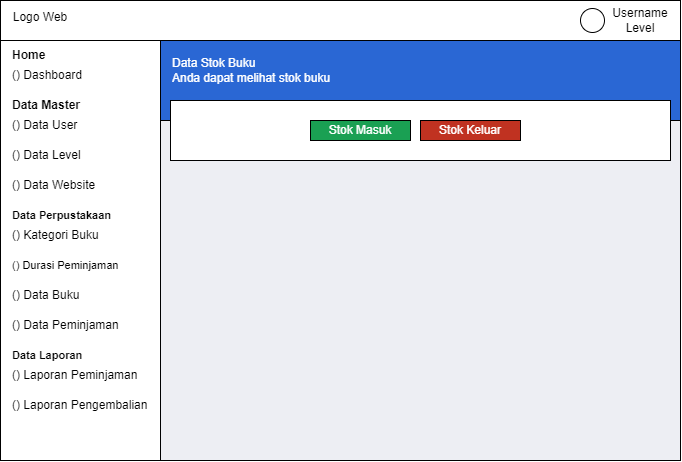

The diagram above was exported from draw.io. Its source (the exported page's mxGraphModel, read from the mxfile embedded in the PNG):
<mxGraphModel dx="1035" dy="541" grid="1" gridSize="10" guides="1" tooltips="1" connect="1" arrows="1" fold="1" page="1" pageScale="1" pageWidth="850" pageHeight="1100" math="0" shadow="0">
  <root>
    <mxCell id="0" />
    <mxCell id="1" parent="0" />
    <mxCell id="AGyUnpP5Cd7UhF6VA91P-1" value="" style="rounded=0;whiteSpace=wrap;html=1;fontSize=11;fillColor=#edeef3;" vertex="1" parent="1">
      <mxGeometry x="170" y="160" width="530" height="340" as="geometry" />
    </mxCell>
    <mxCell id="AGyUnpP5Cd7UhF6VA91P-2" value="" style="rounded=0;whiteSpace=wrap;html=1;" vertex="1" parent="1">
      <mxGeometry x="20" y="40" width="160" height="460" as="geometry" />
    </mxCell>
    <mxCell id="AGyUnpP5Cd7UhF6VA91P-3" value="" style="rounded=0;whiteSpace=wrap;html=1;" vertex="1" parent="1">
      <mxGeometry x="20" y="40" width="680" height="40" as="geometry" />
    </mxCell>
    <mxCell id="AGyUnpP5Cd7UhF6VA91P-4" value="" style="rounded=0;whiteSpace=wrap;html=1;fillColor=#2a67d4;" vertex="1" parent="1">
      <mxGeometry x="180" y="80" width="520" height="80" as="geometry" />
    </mxCell>
    <mxCell id="AGyUnpP5Cd7UhF6VA91P-5" value="Logo Web" style="text;html=1;align=center;verticalAlign=middle;whiteSpace=wrap;rounded=0;" vertex="1" parent="1">
      <mxGeometry x="30" y="42" width="60" height="30" as="geometry" />
    </mxCell>
    <mxCell id="AGyUnpP5Cd7UhF6VA91P-6" value="" style="ellipse;whiteSpace=wrap;html=1;aspect=fixed;" vertex="1" parent="1">
      <mxGeometry x="600" y="48" width="24" height="24" as="geometry" />
    </mxCell>
    <mxCell id="AGyUnpP5Cd7UhF6VA91P-7" value="Username Level" style="text;html=1;align=center;verticalAlign=middle;whiteSpace=wrap;rounded=0;" vertex="1" parent="1">
      <mxGeometry x="630" y="45" width="60" height="30" as="geometry" />
    </mxCell>
    <mxCell id="AGyUnpP5Cd7UhF6VA91P-8" value="Data Stok Buku&lt;br&gt;Anda dapat melihat stok buku" style="text;html=1;align=left;verticalAlign=middle;whiteSpace=wrap;rounded=0;fontColor=#FFFFFF;fillColor=#2a67d4;" vertex="1" parent="1">
      <mxGeometry x="190" y="95" width="490" height="30" as="geometry" />
    </mxCell>
    <mxCell id="AGyUnpP5Cd7UhF6VA91P-9" value="" style="rounded=0;whiteSpace=wrap;html=1;" vertex="1" parent="1">
      <mxGeometry x="190" y="140" width="500" height="60" as="geometry" />
    </mxCell>
    <mxCell id="AGyUnpP5Cd7UhF6VA91P-10" value="Home" style="text;html=1;align=left;verticalAlign=middle;whiteSpace=wrap;rounded=0;fontStyle=1" vertex="1" parent="1">
      <mxGeometry x="30" y="80" width="90" height="30" as="geometry" />
    </mxCell>
    <mxCell id="AGyUnpP5Cd7UhF6VA91P-11" value="() Dashboard" style="text;html=1;align=left;verticalAlign=middle;whiteSpace=wrap;rounded=0;" vertex="1" parent="1">
      <mxGeometry x="30" y="100" width="110" height="30" as="geometry" />
    </mxCell>
    <mxCell id="AGyUnpP5Cd7UhF6VA91P-12" value="Data Master" style="text;html=1;align=left;verticalAlign=middle;whiteSpace=wrap;rounded=0;fontStyle=1" vertex="1" parent="1">
      <mxGeometry x="30" y="130" width="90" height="30" as="geometry" />
    </mxCell>
    <mxCell id="AGyUnpP5Cd7UhF6VA91P-13" value="() Data User" style="text;html=1;align=left;verticalAlign=middle;whiteSpace=wrap;rounded=0;" vertex="1" parent="1">
      <mxGeometry x="30" y="150" width="110" height="30" as="geometry" />
    </mxCell>
    <mxCell id="AGyUnpP5Cd7UhF6VA91P-14" value="() Data Level" style="text;html=1;align=left;verticalAlign=middle;whiteSpace=wrap;rounded=0;" vertex="1" parent="1">
      <mxGeometry x="30" y="180" width="110" height="30" as="geometry" />
    </mxCell>
    <mxCell id="AGyUnpP5Cd7UhF6VA91P-15" value="() Data Website" style="text;html=1;align=left;verticalAlign=middle;whiteSpace=wrap;rounded=0;" vertex="1" parent="1">
      <mxGeometry x="30" y="210" width="110" height="30" as="geometry" />
    </mxCell>
    <mxCell id="AGyUnpP5Cd7UhF6VA91P-16" value="Data Perpustakaan" style="text;html=1;align=left;verticalAlign=middle;whiteSpace=wrap;rounded=0;fontStyle=1;fontSize=11;" vertex="1" parent="1">
      <mxGeometry x="30" y="240" width="120" height="30" as="geometry" />
    </mxCell>
    <mxCell id="AGyUnpP5Cd7UhF6VA91P-17" value="() Kategori Buku" style="text;html=1;align=left;verticalAlign=middle;whiteSpace=wrap;rounded=0;" vertex="1" parent="1">
      <mxGeometry x="30" y="260" width="110" height="30" as="geometry" />
    </mxCell>
    <mxCell id="AGyUnpP5Cd7UhF6VA91P-18" value="() Durasi Peminjaman" style="text;html=1;align=left;verticalAlign=middle;whiteSpace=wrap;rounded=0;fontSize=11;" vertex="1" parent="1">
      <mxGeometry x="30" y="290" width="120" height="30" as="geometry" />
    </mxCell>
    <mxCell id="AGyUnpP5Cd7UhF6VA91P-19" value="() Data Buku" style="text;html=1;align=left;verticalAlign=middle;whiteSpace=wrap;rounded=0;" vertex="1" parent="1">
      <mxGeometry x="30" y="320" width="110" height="30" as="geometry" />
    </mxCell>
    <mxCell id="AGyUnpP5Cd7UhF6VA91P-20" value="() Data Peminjaman" style="text;html=1;align=left;verticalAlign=middle;whiteSpace=wrap;rounded=0;" vertex="1" parent="1">
      <mxGeometry x="30" y="350" width="110" height="30" as="geometry" />
    </mxCell>
    <mxCell id="AGyUnpP5Cd7UhF6VA91P-21" value="Data Laporan" style="text;html=1;align=left;verticalAlign=middle;whiteSpace=wrap;rounded=0;fontStyle=1;fontSize=11;" vertex="1" parent="1">
      <mxGeometry x="30" y="380" width="120" height="30" as="geometry" />
    </mxCell>
    <mxCell id="AGyUnpP5Cd7UhF6VA91P-22" value="() Laporan Peminjaman" style="text;html=1;align=left;verticalAlign=middle;whiteSpace=wrap;rounded=0;" vertex="1" parent="1">
      <mxGeometry x="30" y="400" width="130" height="30" as="geometry" />
    </mxCell>
    <mxCell id="AGyUnpP5Cd7UhF6VA91P-23" value="() Laporan Pengembalian" style="text;html=1;align=left;verticalAlign=middle;whiteSpace=wrap;rounded=0;" vertex="1" parent="1">
      <mxGeometry x="30" y="430" width="140" height="30" as="geometry" />
    </mxCell>
    <mxCell id="AGyUnpP5Cd7UhF6VA91P-64" value="Stok Masuk" style="rounded=0;whiteSpace=wrap;html=1;fillColor=#1aa053;fontColor=#FFFFFF;" vertex="1" parent="1">
      <mxGeometry x="330" y="160" width="100" height="20" as="geometry" />
    </mxCell>
    <mxCell id="AGyUnpP5Cd7UhF6VA91P-79" value="Stok Keluar" style="rounded=0;whiteSpace=wrap;html=1;fillColor=#c03221;fontColor=#FFFFFF;" vertex="1" parent="1">
      <mxGeometry x="440" y="160" width="100" height="20" as="geometry" />
    </mxCell>
  </root>
</mxGraphModel>